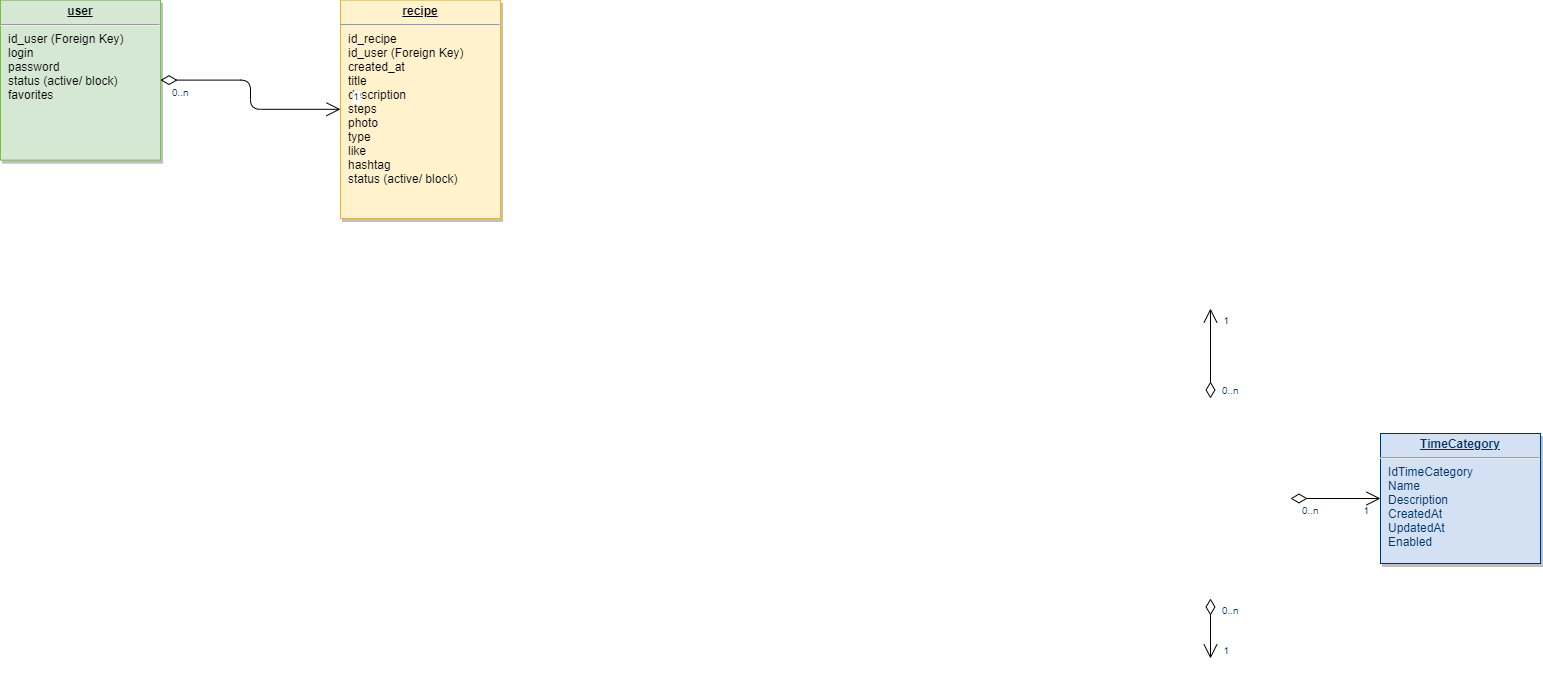

The diagram above was exported from draw.io. Its source (the exported page's mxGraphModel, read from the mxfile embedded in the PNG):
<mxGraphModel dx="1182" dy="732" grid="1" gridSize="10" guides="1" tooltips="1" connect="1" arrows="1" fold="1" page="1" pageScale="1" pageWidth="826" pageHeight="1169" background="none" math="0" shadow="0">
  <root>
    <mxCell id="0" />
    <mxCell id="1" parent="0" />
    <mxCell id="21" value="&lt;p style=&quot;margin: 0px ; margin-top: 4px ; text-align: center ; text-decoration: underline&quot;&gt;&lt;strong&gt;recipe&lt;/strong&gt;&lt;br&gt;&lt;/p&gt;&lt;hr&gt;&lt;p style=&quot;margin: 0px ; margin-left: 8px&quot;&gt;id_recipe&lt;/p&gt;&lt;p style=&quot;margin: 0px ; margin-left: 8px&quot;&gt;id_user (Foreign Key)&lt;/p&gt;&lt;p style=&quot;margin: 0px ; margin-left: 8px&quot;&gt;created_at&lt;/p&gt;&lt;p style=&quot;margin: 0px ; margin-left: 8px&quot;&gt;title&lt;/p&gt;&lt;p style=&quot;margin: 0px ; margin-left: 8px&quot;&gt;description&lt;/p&gt;&lt;p style=&quot;margin: 0px ; margin-left: 8px&quot;&gt;steps&lt;/p&gt;&lt;p style=&quot;margin: 0px ; margin-left: 8px&quot;&gt;photo&lt;/p&gt;&lt;p style=&quot;margin: 0px ; margin-left: 8px&quot;&gt;type&lt;/p&gt;&lt;p style=&quot;margin: 0px ; margin-left: 8px&quot;&gt;like&lt;/p&gt;&lt;p style=&quot;margin: 0px ; margin-left: 8px&quot;&gt;hashtag&lt;/p&gt;&lt;p style=&quot;margin: 0px ; margin-left: 8px&quot;&gt;status (active/ block)&lt;/p&gt;" style="verticalAlign=top;align=left;overflow=fill;fontSize=12;fontFamily=Helvetica;html=1;strokeColor=#d6b656;shadow=1;fillColor=#fff2cc;" parent="1" vertex="1">
      <mxGeometry x="380" y="21.64" width="160" height="218.36" as="geometry" />
    </mxCell>
    <mxCell id="25" value="&lt;p style=&quot;margin: 0px ; margin-top: 4px ; text-align: center ; text-decoration: underline&quot;&gt;&lt;b&gt;user&lt;/b&gt;&lt;/p&gt;&lt;hr&gt;&lt;p style=&quot;margin: 0px ; margin-left: 8px&quot;&gt;id_user (Foreign Key)&lt;/p&gt;&lt;p style=&quot;margin: 0px ; margin-left: 8px&quot;&gt;login&lt;/p&gt;&lt;p style=&quot;margin: 0px ; margin-left: 8px&quot;&gt;password&lt;/p&gt;&lt;p style=&quot;margin: 0px ; margin-left: 8px&quot;&gt;status (active/ block)&lt;/p&gt;&lt;p style=&quot;margin: 0px ; margin-left: 8px&quot;&gt;favorites&lt;/p&gt;" style="verticalAlign=top;align=left;overflow=fill;fontSize=12;fontFamily=Helvetica;html=1;shadow=1;fillColor=#d5e8d4;strokeColor=#82b366;" parent="1" vertex="1">
      <mxGeometry x="40.00000000000005" y="21.640000000000366" width="160" height="160" as="geometry" />
    </mxCell>
    <mxCell id="30" value="&lt;p style=&quot;margin: 0px; margin-top: 4px; text-align: center; text-decoration: underline;&quot;&gt;&lt;strong&gt;TimeCategory&lt;/strong&gt;&lt;/p&gt;&lt;hr /&gt;&lt;p style=&quot;margin: 0px; margin-left: 8px;&quot;&gt;IdTimeCategory&lt;/p&gt;&lt;p style=&quot;margin: 0px; margin-left: 8px;&quot;&gt;Name&lt;/p&gt;&lt;p style=&quot;margin: 0px; margin-left: 8px;&quot;&gt;Description&lt;/p&gt;&lt;p style=&quot;margin: 0px; margin-left: 8px;&quot;&gt;CreatedAt&lt;/p&gt;&lt;p style=&quot;margin: 0px; margin-left: 8px;&quot;&gt;UpdatedAt&lt;/p&gt;&lt;p style=&quot;margin: 0px; margin-left: 8px;&quot;&gt;Enabled&lt;/p&gt;" style="verticalAlign=top;align=left;overflow=fill;fontSize=12;fontFamily=Helvetica;html=1;strokeColor=#003366;shadow=1;fillColor=#D4E1F5;fontColor=#003366" parent="1" vertex="1">
      <mxGeometry x="1420.0000000000002" y="455.0000000000001" width="160" height="130" as="geometry" />
    </mxCell>
    <mxCell id="57" value="" style="endArrow=open;endSize=12;startArrow=diamondThin;startSize=14;startFill=0;edgeStyle=orthogonalEdgeStyle" parent="1" edge="1">
      <mxGeometry x="1269.36" y="180" as="geometry">
        <mxPoint x="1250" y="620" as="sourcePoint" />
        <mxPoint x="1250" y="680" as="targetPoint" />
      </mxGeometry>
    </mxCell>
    <mxCell id="58" value="0..n" style="resizable=0;align=left;verticalAlign=top;labelBackgroundColor=#ffffff;fontSize=10;strokeColor=#003366;shadow=1;fillColor=#D4E1F5;fontColor=#003366" parent="57" connectable="0" vertex="1">
      <mxGeometry x="-1" relative="1" as="geometry">
        <mxPoint x="10" as="offset" />
      </mxGeometry>
    </mxCell>
    <mxCell id="59" value="1" style="resizable=0;align=right;verticalAlign=top;labelBackgroundColor=#ffffff;fontSize=10;strokeColor=#003366;shadow=1;fillColor=#D4E1F5;fontColor=#003366" parent="57" connectable="0" vertex="1">
      <mxGeometry x="1" relative="1" as="geometry">
        <mxPoint x="20" y="-20" as="offset" />
      </mxGeometry>
    </mxCell>
    <mxCell id="78" value="" style="endArrow=open;endSize=12;startArrow=diamondThin;startSize=14;startFill=0;edgeStyle=orthogonalEdgeStyle" parent="1" target="30" edge="1">
      <mxGeometry x="1309.36" y="540" as="geometry">
        <mxPoint x="1330" y="520" as="sourcePoint" />
        <mxPoint x="1469.36" y="540" as="targetPoint" />
      </mxGeometry>
    </mxCell>
    <mxCell id="79" value="0..n" style="resizable=0;align=left;verticalAlign=top;labelBackgroundColor=#ffffff;fontSize=10;strokeColor=#003366;shadow=1;fillColor=#D4E1F5;fontColor=#003366" parent="78" connectable="0" vertex="1">
      <mxGeometry x="-1" relative="1" as="geometry">
        <mxPoint x="10" as="offset" />
      </mxGeometry>
    </mxCell>
    <mxCell id="80" value="1" style="resizable=0;align=right;verticalAlign=top;labelBackgroundColor=#ffffff;fontSize=10;strokeColor=#003366;shadow=1;fillColor=#D4E1F5;fontColor=#003366" parent="78" connectable="0" vertex="1">
      <mxGeometry x="1" relative="1" as="geometry">
        <mxPoint x="-10" as="offset" />
      </mxGeometry>
    </mxCell>
    <mxCell id="81" value="" style="endArrow=open;endSize=12;startArrow=diamondThin;startSize=14;startFill=0;edgeStyle=orthogonalEdgeStyle" parent="1" edge="1">
      <mxGeometry x="1119.36" y="540" as="geometry">
        <mxPoint x="1250" y="420" as="sourcePoint" />
        <mxPoint x="1250" y="330" as="targetPoint" />
      </mxGeometry>
    </mxCell>
    <mxCell id="82" value="0..n" style="resizable=0;align=left;verticalAlign=top;labelBackgroundColor=#ffffff;fontSize=10;strokeColor=#003366;shadow=1;fillColor=#D4E1F5;fontColor=#003366" parent="81" connectable="0" vertex="1">
      <mxGeometry x="-1" relative="1" as="geometry">
        <mxPoint x="10" y="-20" as="offset" />
      </mxGeometry>
    </mxCell>
    <mxCell id="83" value="1" style="resizable=0;align=right;verticalAlign=top;labelBackgroundColor=#ffffff;fontSize=10;strokeColor=#003366;shadow=1;fillColor=#D4E1F5;fontColor=#003366" parent="81" connectable="0" vertex="1">
      <mxGeometry x="1" relative="1" as="geometry">
        <mxPoint x="20" as="offset" />
      </mxGeometry>
    </mxCell>
    <mxCell id="90" value="" style="endArrow=open;endSize=12;startArrow=diamondThin;startSize=14;startFill=0;edgeStyle=orthogonalEdgeStyle" parent="1" source="25" target="21" edge="1">
      <mxGeometry x="620" y="340" as="geometry">
        <mxPoint x="620" y="340" as="sourcePoint" />
        <mxPoint x="780" y="340" as="targetPoint" />
      </mxGeometry>
    </mxCell>
    <mxCell id="91" value="0..n" style="resizable=0;align=left;verticalAlign=top;labelBackgroundColor=#ffffff;fontSize=10;strokeColor=#003366;shadow=1;fillColor=#D4E1F5;fontColor=#003366" parent="90" connectable="0" vertex="1">
      <mxGeometry x="-1" relative="1" as="geometry">
        <mxPoint x="10" as="offset" />
      </mxGeometry>
    </mxCell>
    <mxCell id="92" value="1" style="resizable=0;align=right;verticalAlign=top;labelBackgroundColor=#ffffff;fontSize=10;strokeColor=#003366;shadow=1;fillColor=#D4E1F5;fontColor=#003366" parent="90" connectable="0" vertex="1">
      <mxGeometry x="1" relative="1" as="geometry">
        <mxPoint x="20" y="-24.99999999999981" as="offset" />
      </mxGeometry>
    </mxCell>
  </root>
</mxGraphModel>